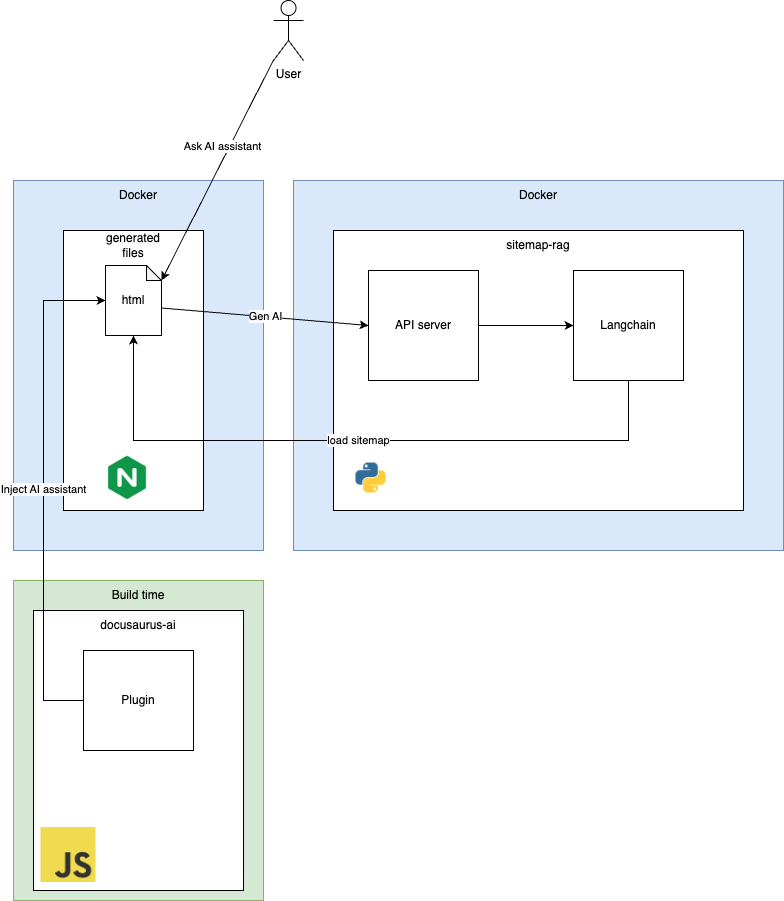

The diagram above was exported from draw.io. Its source (the exported page's mxGraphModel, read from the mxfile embedded in the PNG):
<mxGraphModel dx="2021" dy="651" grid="1" gridSize="10" guides="1" tooltips="1" connect="1" arrows="1" fold="1" page="1" pageScale="1" pageWidth="1169" pageHeight="1654" math="0" shadow="0">
  <root>
    <mxCell id="0" />
    <mxCell id="1" parent="0" />
    <mxCell id="2" value="" style="rounded=0;whiteSpace=wrap;html=1;fillColor=#dae8fc;strokeColor=#6c8ebf;" vertex="1" parent="1">
      <mxGeometry x="270" y="180" width="490" height="370" as="geometry" />
    </mxCell>
    <mxCell id="3" value="" style="rounded=0;whiteSpace=wrap;html=1;fillColor=#d5e8d4;strokeColor=#82b366;" vertex="1" parent="1">
      <mxGeometry x="-10" y="580" width="250" height="320" as="geometry" />
    </mxCell>
    <mxCell id="4" value="" style="rounded=0;whiteSpace=wrap;html=1;fillColor=#dae8fc;strokeColor=#6c8ebf;" vertex="1" parent="1">
      <mxGeometry x="-10" y="180" width="250" height="370" as="geometry" />
    </mxCell>
    <mxCell id="5" value="" style="rounded=0;whiteSpace=wrap;html=1;" vertex="1" parent="1">
      <mxGeometry x="40" y="230" width="140" height="280" as="geometry" />
    </mxCell>
    <mxCell id="6" value="" style="rounded=0;whiteSpace=wrap;html=1;" vertex="1" parent="1">
      <mxGeometry x="310" y="230" width="410" height="280" as="geometry" />
    </mxCell>
    <mxCell id="7" value="" style="rounded=1;whiteSpace=wrap;html=1;arcSize=0;" vertex="1" parent="1">
      <mxGeometry x="10" y="610" width="210" height="280" as="geometry" />
    </mxCell>
    <mxCell id="8" value="sitemap-rag" style="text;html=1;strokeColor=none;fillColor=none;align=center;verticalAlign=middle;whiteSpace=wrap;rounded=0;" vertex="1" parent="1">
      <mxGeometry x="470" y="230" width="90" height="30" as="geometry" />
    </mxCell>
    <mxCell id="9" value="Plugin" style="rounded=0;whiteSpace=wrap;html=1;" vertex="1" parent="1">
      <mxGeometry x="60" y="650" width="110" height="100" as="geometry" />
    </mxCell>
    <mxCell id="10" value="Langchain" style="rounded=0;whiteSpace=wrap;html=1;" vertex="1" parent="1">
      <mxGeometry x="550" y="270" width="110" height="110" as="geometry" />
    </mxCell>
    <mxCell id="11" value="docusaurus-ai" style="text;html=1;strokeColor=none;fillColor=none;align=center;verticalAlign=middle;whiteSpace=wrap;rounded=0;" vertex="1" parent="1">
      <mxGeometry x="70" y="610" width="90" height="30" as="geometry" />
    </mxCell>
    <mxCell id="12" style="edgeStyle=orthogonalEdgeStyle;rounded=0;orthogonalLoop=1;jettySize=auto;html=1;entryX=0;entryY=0.5;entryDx=0;entryDy=0;" edge="1" source="13" target="10" parent="1">
      <mxGeometry relative="1" as="geometry" />
    </mxCell>
    <mxCell id="13" value="API server" style="rounded=0;whiteSpace=wrap;html=1;" vertex="1" parent="1">
      <mxGeometry x="345" y="270" width="110" height="110" as="geometry" />
    </mxCell>
    <mxCell id="14" value="generated files" style="text;html=1;strokeColor=none;fillColor=none;align=center;verticalAlign=middle;whiteSpace=wrap;rounded=0;" vertex="1" parent="1">
      <mxGeometry x="80" y="230" width="60" height="30" as="geometry" />
    </mxCell>
    <mxCell id="15" value="html" style="shape=note;whiteSpace=wrap;html=1;backgroundOutline=1;darkOpacity=0.05;size=15;" vertex="1" parent="1">
      <mxGeometry x="82" y="265" width="56" height="70" as="geometry" />
    </mxCell>
    <mxCell id="16" value="Docker" style="text;html=1;strokeColor=none;fillColor=none;align=center;verticalAlign=middle;whiteSpace=wrap;rounded=0;" vertex="1" parent="1">
      <mxGeometry x="85" y="180" width="60" height="30" as="geometry" />
    </mxCell>
    <mxCell id="17" value="Gen AI" style="endArrow=classic;html=1;rounded=0;exitX=0;exitY=0;exitDx=56;exitDy=42.5;exitPerimeter=0;entryX=0;entryY=0.5;entryDx=0;entryDy=0;" edge="1" source="15" target="13" parent="1">
      <mxGeometry width="50" height="50" relative="1" as="geometry">
        <mxPoint x="370" y="470" as="sourcePoint" />
        <mxPoint x="420" y="420" as="targetPoint" />
      </mxGeometry>
    </mxCell>
    <mxCell id="18" value="" style="shape=image;verticalLabelPosition=bottom;labelBackgroundColor=default;verticalAlign=top;aspect=fixed;imageAspect=0;image=data:image/png,(base64 omitted: 3232 chars);" vertex="1" parent="1">
      <mxGeometry x="17.5" y="827" width="55" height="55" as="geometry" />
    </mxCell>
    <mxCell id="19" value="" style="shape=image;verticalLabelPosition=bottom;labelBackgroundColor=default;verticalAlign=top;aspect=fixed;imageAspect=0;image=data:image/png,(base64 omitted: 2776 chars);" vertex="1" parent="1">
      <mxGeometry x="320" y="450" width="55" height="55" as="geometry" />
    </mxCell>
    <mxCell id="20" value="Build time" style="text;html=1;strokeColor=none;fillColor=none;align=center;verticalAlign=middle;whiteSpace=wrap;rounded=0;" vertex="1" parent="1">
      <mxGeometry x="85" y="580" width="60" height="30" as="geometry" />
    </mxCell>
    <mxCell id="21" value="" style="shape=image;verticalLabelPosition=bottom;labelBackgroundColor=default;verticalAlign=top;aspect=fixed;imageAspect=0;image=data:image/png,(base64 omitted: 2864 chars);" vertex="1" parent="1">
      <mxGeometry x="80.25" y="453.75" width="47.5" height="47.5" as="geometry" />
    </mxCell>
    <mxCell id="22" value="User" style="shape=umlActor;verticalLabelPosition=bottom;verticalAlign=top;html=1;outlineConnect=0;" vertex="1" parent="1">
      <mxGeometry x="250" width="30" height="60" as="geometry" />
    </mxCell>
    <mxCell id="23" value="Ask AI assistant" style="rounded=0;orthogonalLoop=1;jettySize=auto;html=1;entryX=0;entryY=0;entryDx=56;entryDy=15;entryPerimeter=0;" edge="1" source="22" target="15" parent="1">
      <mxGeometry x="-0.1907" y="-6" relative="1" as="geometry">
        <mxPoint as="offset" />
      </mxGeometry>
    </mxCell>
    <mxCell id="24" value="load sitemap" style="edgeStyle=orthogonalEdgeStyle;rounded=0;orthogonalLoop=1;jettySize=auto;html=1;entryX=0.5;entryY=1;entryDx=0;entryDy=0;entryPerimeter=0;" edge="1" source="10" target="15" parent="1">
      <mxGeometry relative="1" as="geometry">
        <Array as="points">
          <mxPoint x="605" y="440" />
          <mxPoint x="110" y="440" />
        </Array>
      </mxGeometry>
    </mxCell>
    <mxCell id="25" value="Inject AI assistant" style="edgeStyle=orthogonalEdgeStyle;rounded=0;orthogonalLoop=1;jettySize=auto;html=1;exitX=0;exitY=0.5;exitDx=0;exitDy=0;entryX=0;entryY=0.5;entryDx=0;entryDy=0;entryPerimeter=0;" edge="1" source="9" target="15" parent="1">
      <mxGeometry relative="1" as="geometry">
        <Array as="points">
          <mxPoint x="20" y="700" />
          <mxPoint x="20" y="300" />
        </Array>
      </mxGeometry>
    </mxCell>
    <mxCell id="26" value="Docker" style="text;html=1;strokeColor=none;fillColor=none;align=center;verticalAlign=middle;whiteSpace=wrap;rounded=0;" vertex="1" parent="1">
      <mxGeometry x="485" y="180" width="60" height="30" as="geometry" />
    </mxCell>
  </root>
</mxGraphModel>